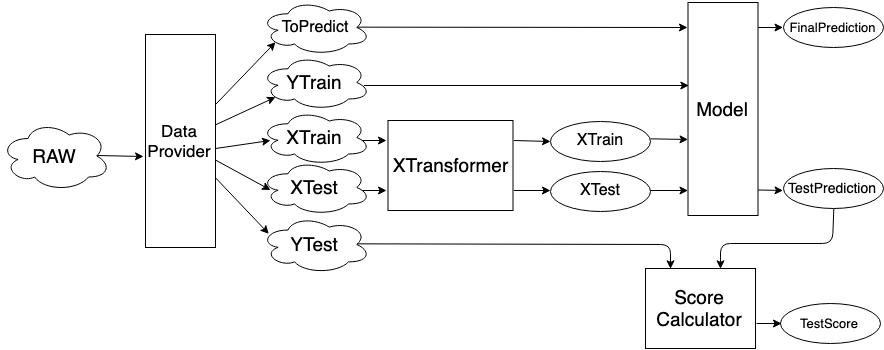

The diagram above was exported from draw.io. Its source (the exported page's mxGraphModel, read from the mxfile embedded in the PNG):
<mxGraphModel dx="3180" dy="2598" grid="1" gridSize="10" guides="1" tooltips="1" connect="1" arrows="1" fold="1" page="1" pageScale="1" pageWidth="850" pageHeight="1100" math="0" shadow="0">
  <root>
    <mxCell id="0" />
    <mxCell id="1" parent="0" />
    <mxCell id="2" value="&lt;font style=&quot;font-size: 19px&quot;&gt;RAW&lt;/font&gt;" style="ellipse;shape=cloud;whiteSpace=wrap;html=1;" vertex="1" parent="1">
      <mxGeometry x="-5" y="442.5" width="110" height="70" as="geometry" />
    </mxCell>
    <mxCell id="3" value="&lt;font style=&quot;font-size: 19px&quot;&gt;XTransformer&lt;/font&gt;" style="rounded=0;whiteSpace=wrap;html=1;" vertex="1" parent="1">
      <mxGeometry x="382.5" y="442" width="125" height="90" as="geometry" />
    </mxCell>
    <mxCell id="4" value="" style="endArrow=classic;html=1;entryX=0.089;entryY=0.556;entryDx=0;entryDy=0;entryPerimeter=0;" edge="1" target="10" parent="1">
      <mxGeometry width="50" height="50" relative="1" as="geometry">
        <mxPoint x="210" y="470" as="sourcePoint" />
        <mxPoint x="265" y="470" as="targetPoint" />
      </mxGeometry>
    </mxCell>
    <mxCell id="5" value="" style="endArrow=classic;html=1;entryX=0;entryY=0.5;entryDx=0;entryDy=0;" edge="1" source="34" parent="1">
      <mxGeometry width="50" height="50" relative="1" as="geometry">
        <mxPoint x="217.59844570144833" y="494.03626946895474" as="sourcePoint" />
        <mxPoint x="265" y="511.5" as="targetPoint" />
      </mxGeometry>
    </mxCell>
    <mxCell id="6" value="" style="endArrow=classic;html=1;exitX=0.818;exitY=0.545;exitDx=0;exitDy=0;exitPerimeter=0;" edge="1" source="10" parent="1">
      <mxGeometry width="50" height="50" relative="1" as="geometry">
        <mxPoint x="395" y="461.5" as="sourcePoint" />
        <mxPoint x="381" y="462" as="targetPoint" />
      </mxGeometry>
    </mxCell>
    <mxCell id="7" value="" style="endArrow=classic;html=1;exitX=0.9;exitY=0.546;exitDx=0;exitDy=0;exitPerimeter=0;" edge="1" source="11" parent="1">
      <mxGeometry width="50" height="50" relative="1" as="geometry">
        <mxPoint x="394.1428571428571" y="511.5" as="sourcePoint" />
        <mxPoint x="381" y="512" as="targetPoint" />
      </mxGeometry>
    </mxCell>
    <mxCell id="8" value="&lt;font style=&quot;font-size: 16px&quot;&gt;XTest&lt;/font&gt;&lt;br&gt;" style="ellipse;whiteSpace=wrap;html=1;" vertex="1" parent="1">
      <mxGeometry x="545" y="492.5" width="100" height="40" as="geometry" />
    </mxCell>
    <mxCell id="9" value="" style="endArrow=classic;html=1;exitX=1.011;exitY=0.78;exitDx=0;exitDy=0;exitPerimeter=0;" edge="1" source="3" parent="1">
      <mxGeometry width="50" height="50" relative="1" as="geometry">
        <mxPoint x="525.1428571428571" y="512.5" as="sourcePoint" />
        <mxPoint x="545" y="512" as="targetPoint" />
      </mxGeometry>
    </mxCell>
    <mxCell id="10" value="&lt;font style=&quot;font-size: 19px&quot;&gt;XTrain&lt;br&gt;&lt;/font&gt;" style="ellipse;shape=cloud;whiteSpace=wrap;html=1;" vertex="1" parent="1">
      <mxGeometry x="255" y="431.5" width="110" height="55" as="geometry" />
    </mxCell>
    <mxCell id="11" value="&lt;font style=&quot;font-size: 19px&quot;&gt;XTest&lt;br&gt;&lt;/font&gt;" style="ellipse;shape=cloud;whiteSpace=wrap;html=1;" vertex="1" parent="1">
      <mxGeometry x="255" y="481.5" width="110" height="55" as="geometry" />
    </mxCell>
    <mxCell id="12" value="&lt;font style=&quot;font-size: 16px&quot;&gt;XTrain&lt;/font&gt;&lt;br&gt;" style="ellipse;whiteSpace=wrap;html=1;" vertex="1" parent="1">
      <mxGeometry x="545" y="442.5" width="100" height="40" as="geometry" />
    </mxCell>
    <mxCell id="13" value="" style="endArrow=classic;html=1;exitX=1.005;exitY=0.227;exitDx=0;exitDy=0;exitPerimeter=0;" edge="1" source="3" parent="1">
      <mxGeometry width="50" height="50" relative="1" as="geometry">
        <mxPoint x="525.1428571428571" y="462.5" as="sourcePoint" />
        <mxPoint x="545" y="463" as="targetPoint" />
      </mxGeometry>
    </mxCell>
    <mxCell id="14" value="&lt;font style=&quot;font-size: 19px&quot;&gt;Model&lt;/font&gt;" style="rounded=0;whiteSpace=wrap;html=1;" vertex="1" parent="1">
      <mxGeometry x="682.5" y="324" width="70" height="213" as="geometry" />
    </mxCell>
    <mxCell id="15" value="" style="endArrow=classic;html=1;exitX=0.997;exitY=0.457;exitDx=0;exitDy=0;exitPerimeter=0;" edge="1" source="12" parent="1">
      <mxGeometry width="50" height="50" relative="1" as="geometry">
        <mxPoint x="647.6428571428571" y="461" as="sourcePoint" />
        <mxPoint x="682.5" y="461" as="targetPoint" />
      </mxGeometry>
    </mxCell>
    <mxCell id="16" value="" style="endArrow=classic;html=1;exitX=1;exitY=0.5;exitDx=0;exitDy=0;" edge="1" source="8" parent="1">
      <mxGeometry width="50" height="50" relative="1" as="geometry">
        <mxPoint x="647.6428571428571" y="511.5" as="sourcePoint" />
        <mxPoint x="682.5" y="512" as="targetPoint" />
      </mxGeometry>
    </mxCell>
    <mxCell id="17" value="&lt;font style=&quot;font-size: 19px&quot;&gt;YTrain&lt;br&gt;&lt;/font&gt;" style="ellipse;shape=cloud;whiteSpace=wrap;html=1;" vertex="1" parent="1">
      <mxGeometry x="255" y="376.5" width="110" height="55" as="geometry" />
    </mxCell>
    <mxCell id="18" value="" style="endArrow=classic;html=1;entryX=0.13;entryY=0.77;entryDx=0;entryDy=0;entryPerimeter=0;" edge="1" source="34" target="17" parent="1">
      <mxGeometry width="50" height="50" relative="1" as="geometry">
        <mxPoint x="251.66666666666674" y="486.5" as="sourcePoint" />
        <mxPoint x="305" y="471.5" as="targetPoint" />
      </mxGeometry>
    </mxCell>
    <mxCell id="19" value="" style="endArrow=classic;html=1;entryX=0.017;entryY=0.389;entryDx=0;entryDy=0;exitX=0.939;exitY=0.561;exitDx=0;exitDy=0;exitPerimeter=0;entryPerimeter=0;" edge="1" source="17" target="14" parent="1">
      <mxGeometry width="50" height="50" relative="1" as="geometry">
        <mxPoint x="145" y="606.5" as="sourcePoint" />
        <mxPoint x="195" y="556.5" as="targetPoint" />
      </mxGeometry>
    </mxCell>
    <mxCell id="20" value="&lt;font style=&quot;font-size: 14px&quot;&gt;TestPrediction&lt;/font&gt;&lt;br&gt;" style="ellipse;whiteSpace=wrap;html=1;" vertex="1" parent="1">
      <mxGeometry x="777.5" y="490" width="100" height="40" as="geometry" />
    </mxCell>
    <mxCell id="21" value="" style="endArrow=classic;html=1;exitX=1;exitY=0.5;exitDx=0;exitDy=0;" edge="1" parent="1">
      <mxGeometry width="50" height="50" relative="1" as="geometry">
        <mxPoint x="752.6428571428569" y="511.5" as="sourcePoint" />
        <mxPoint x="777.5" y="512" as="targetPoint" />
      </mxGeometry>
    </mxCell>
    <mxCell id="22" value="&lt;font style=&quot;font-size: 19px&quot;&gt;YTest&lt;br&gt;&lt;/font&gt;" style="ellipse;shape=cloud;whiteSpace=wrap;html=1;" vertex="1" parent="1">
      <mxGeometry x="255" y="537" width="110" height="58" as="geometry" />
    </mxCell>
    <mxCell id="23" value="&lt;font style=&quot;font-size: 16px&quot;&gt;ToPredict&lt;br&gt;&lt;/font&gt;" style="ellipse;shape=cloud;whiteSpace=wrap;html=1;" vertex="1" parent="1">
      <mxGeometry x="255" y="321.5" width="110" height="55" as="geometry" />
    </mxCell>
    <mxCell id="24" value="" style="endArrow=classic;html=1;entryX=0.13;entryY=0.77;entryDx=0;entryDy=0;entryPerimeter=0;" edge="1" source="34" target="23" parent="1">
      <mxGeometry width="50" height="50" relative="1" as="geometry">
        <mxPoint x="216.5344827586207" y="419.05172413793116" as="sourcePoint" />
        <mxPoint x="273.7758620689656" y="388.7068965517242" as="targetPoint" />
      </mxGeometry>
    </mxCell>
    <mxCell id="25" value="" style="endArrow=classic;html=1;entryX=0.083;entryY=0.302;entryDx=0;entryDy=0;entryPerimeter=0;" edge="1" source="34" target="22" parent="1">
      <mxGeometry width="50" height="50" relative="1" as="geometry">
        <mxPoint x="257.7104521877641" y="503.91257379115495" as="sourcePoint" />
        <mxPoint x="305" y="521.5" as="targetPoint" />
      </mxGeometry>
    </mxCell>
    <mxCell id="26" value="" style="endArrow=classic;html=1;exitX=0.875;exitY=0.5;exitDx=0;exitDy=0;exitPerimeter=0;" edge="1" source="23" parent="1">
      <mxGeometry width="50" height="50" relative="1" as="geometry">
        <mxPoint x="387.5238095238095" y="349.2857142857142" as="sourcePoint" />
        <mxPoint x="682" y="349" as="targetPoint" />
      </mxGeometry>
    </mxCell>
    <mxCell id="27" value="&lt;font style=&quot;font-size: 13px&quot;&gt;FinalPrediction&lt;/font&gt;&lt;br&gt;" style="ellipse;whiteSpace=wrap;html=1;" vertex="1" parent="1">
      <mxGeometry x="777.5" y="329" width="100" height="40" as="geometry" />
    </mxCell>
    <mxCell id="28" value="" style="endArrow=classic;html=1;exitX=1;exitY=0.5;exitDx=0;exitDy=0;" edge="1" parent="1">
      <mxGeometry width="50" height="50" relative="1" as="geometry">
        <mxPoint x="752.6428571428569" y="349" as="sourcePoint" />
        <mxPoint x="777.5" y="349" as="targetPoint" />
      </mxGeometry>
    </mxCell>
    <mxCell id="29" value="&lt;font style=&quot;font-size: 19px&quot;&gt;Score&lt;br&gt;Calculator&lt;/font&gt;" style="rounded=0;whiteSpace=wrap;html=1;" vertex="1" parent="1">
      <mxGeometry x="640" y="590" width="110" height="80" as="geometry" />
    </mxCell>
    <mxCell id="30" value="" style="endArrow=classic;html=1;exitX=0.5;exitY=1;exitDx=0;exitDy=0;entryX=0.682;entryY=0;entryDx=0;entryDy=0;entryPerimeter=0;" edge="1" source="20" target="29" parent="1">
      <mxGeometry width="50" height="50" relative="1" as="geometry">
        <mxPoint x="882.5" y="514" as="sourcePoint" />
        <mxPoint x="913.5" y="514" as="targetPoint" />
        <Array as="points">
          <mxPoint x="827" y="565" />
          <mxPoint x="715" y="565" />
        </Array>
      </mxGeometry>
    </mxCell>
    <mxCell id="31" value="&lt;font style=&quot;font-size: 13px&quot;&gt;TestScore&lt;/font&gt;&lt;br&gt;" style="ellipse;whiteSpace=wrap;html=1;" vertex="1" parent="1">
      <mxGeometry x="775" y="625" width="100" height="40" as="geometry" />
    </mxCell>
    <mxCell id="32" value="" style="endArrow=classic;html=1;" edge="1" parent="1">
      <mxGeometry width="50" height="50" relative="1" as="geometry">
        <mxPoint x="751" y="645" as="sourcePoint" />
        <mxPoint x="776" y="645" as="targetPoint" />
      </mxGeometry>
    </mxCell>
    <mxCell id="33" value="" style="endArrow=classic;html=1;exitX=0.875;exitY=0.5;exitDx=0;exitDy=0;exitPerimeter=0;entryX=0.227;entryY=0;entryDx=0;entryDy=0;entryPerimeter=0;" edge="1" source="22" target="29" parent="1">
      <mxGeometry width="50" height="50" relative="1" as="geometry">
        <mxPoint x="385" y="565.5" as="sourcePoint" />
        <mxPoint x="675" y="580" as="targetPoint" />
        <Array as="points">
          <mxPoint x="665" y="566" />
        </Array>
      </mxGeometry>
    </mxCell>
    <mxCell id="34" value="&lt;font style=&quot;font-size: 17px&quot;&gt;Data&lt;br&gt;Provider&lt;/font&gt;" style="rounded=0;whiteSpace=wrap;html=1;" vertex="1" parent="1">
      <mxGeometry x="140" y="356" width="70" height="213" as="geometry" />
    </mxCell>
    <mxCell id="35" value="" style="endArrow=classic;html=1;exitX=0.875;exitY=0.5;exitDx=0;exitDy=0;exitPerimeter=0;" edge="1" source="2" parent="1">
      <mxGeometry width="50" height="50" relative="1" as="geometry">
        <mxPoint x="-15" y="1620" as="sourcePoint" />
        <mxPoint x="138" y="478" as="targetPoint" />
      </mxGeometry>
    </mxCell>
  </root>
</mxGraphModel>